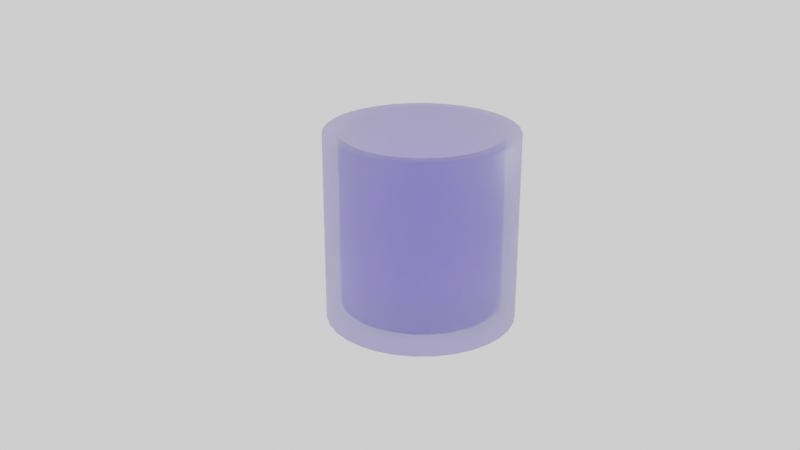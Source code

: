 # Source: water_cup.blend  (saved by Blender 2.82.7; exported with 4.5.12 LTS)
import bpy
from mathutils import Matrix  # noqa: F401  (used for matrix-valued properties, if any)

bpy.ops.wm.read_factory_settings(use_empty=True)
scene = bpy.context.scene
scene.name = 'Scene'

# ---- collections
col_collection = bpy.data.collections.new('Collection'); scene.collection.children.link(col_collection)

# ---- materials (node trees are filled in below, after node groups)
mat_glass = bpy.data.materials.new('glass')
mat_water_001 = bpy.data.materials.new('water.001')

# ---- material node trees
mat_glass.use_nodes = True; mat_glass.node_tree.nodes.clear()
_N = mat_glass.node_tree.nodes; _L = mat_glass.node_tree.links
n0 = _N.new('ShaderNodeOutputMaterial'); n0.name = 'Material Output'; n0.location = (300, 300)
n1 = _N.new('ShaderNodeBsdfPrincipled'); n1.name = 'Principled BSDF'; n1.location = (10, 300)
n1.distribution = 'GGX'
n1.subsurface_method = 'BURLEY'
n1.inputs[0].default_value = (0.08571, 0.04057, 1.0, 1.0)
n1.inputs[3].default_value = 1.45
n1.inputs[4].default_value = 0.5
n1.inputs[13].default_value = 0.0
n1.inputs[18].default_value = 1.0
n1.inputs[27].default_value = (0.0, 0.0, 0.0, 1.0)
n1.inputs[28].default_value = 1.0
_L.new(n1.outputs[0], n0.inputs[0])
n0.is_active_output = True
mat_water_001.use_nodes = True; mat_water_001.node_tree.nodes.clear()
_N = mat_water_001.node_tree.nodes; _L = mat_water_001.node_tree.links
n0 = _N.new('ShaderNodeOutputMaterial'); n0.name = 'Material Output'; n0.location = (300, 300)
n1 = _N.new('ShaderNodeBsdfPrincipled'); n1.name = 'Principled BSDF'; n1.location = (10, 300)
n1.distribution = 'GGX'
n1.subsurface_method = 'BURLEY'
n1.inputs[0].default_value = (1.0, 1.0, 1.0, 1.0)
n1.inputs[1].default_value = 1.0
n1.inputs[2].default_value = 0.0
n1.inputs[3].default_value = 1.45
n1.inputs[4].default_value = 0.2
n1.inputs[18].default_value = 1.0
n1.inputs[27].default_value = (0.0, 0.0, 0.0, 1.0)
n1.inputs[28].default_value = 1.0
_L.new(n1.outputs[0], n0.inputs[0])
n0.is_active_output = True

# ---- world
world_world = bpy.data.worlds.new('World'); scene.world = world_world
world_world.use_nodes = True; world_world.node_tree.nodes.clear()
_N = world_world.node_tree.nodes; _L = world_world.node_tree.links
n0 = _N.new('ShaderNodeOutputWorld'); n0.name = 'World Output'; n0.location = (300, 300)
n1 = _N.new('ShaderNodeBackground'); n1.name = 'Background'; n1.location = (10, 300)
n1.inputs[0].default_value = (1.0, 1.0, 1.0, 1.0)
_L.new(n1.outputs[0], n0.inputs[0])
n0.is_active_output = True
world_world.color = (0.05088, 0.05088, 0.05088)
world_world.use_sun_shadow = False
world_world.sun_shadow_jitter_overblur = 0.0

# ---- cameras
cam_camera = bpy.data.cameras.new('Camera')
cam_camera.clip_end = 100.0
cam_camera.ortho_scale = 7.314

# ---- lights
light_light = bpy.data.lights.new('Light', 'POINT')
light_light.transmission_factor = 0.0
light_light.energy = 1000.0
light_light.shadow_soft_size = 0.1
light_light.shadow_maximum_resolution = 0.006
light_light.use_absolute_resolution = True

# ---- meshes
me_cylinder = bpy.data.meshes.new('Cylinder')
me_cylinder.from_pydata([(-4.628e-08, 1.872, -1.872), (-1.775e-07, 1.572, 1.872), (0.3652, 1.836, -1.872), (0.3067, 1.542, 1.872), (0.7163, 1.729, -1.872), (0.6017, 1.453, 1.872), (1.04, 1.556, -1.872), (0.8735, 1.307, 1.872), (1.324, 1.324, -1.872), (1.112, 1.112, 1.872), (1.556, 1.04, -1.872), (1.307, 0.8735, 1.872), (1.729, 0.7163, -1.872), (1.453, 0.6017, 1.872), (1.836, 0.3652, -1.872), (1.542, 0.3067, 1.872), (1.872, -1.494e-07, -1.872), (1.572, -1.965e-07, 1.872), (1.836, -0.3652, -1.872), (1.542, -0.3067, 1.872), (1.729, -0.7163, -1.872), (1.453, -0.6017, 1.872), (1.556, -1.04, -1.872), (1.307, -0.8735, 1.872), (1.324, -1.324, -1.872), (1.112, -1.112, 1.872), (1.04, -1.556, -1.872), (0.8735, -1.307, 1.872), (0.7163, -1.729, -1.872), (0.6017, -1.453, 1.872), (0.3652, -1.836, -1.872), (0.3067, -1.542, 1.872), (-6.562e-07, -1.872, -1.872), (-6.069e-07, -1.572, 1.872), (-0.3652, -1.836, -1.872), (-0.3067, -1.542, 1.872), (-0.7163, -1.729, -1.872), (-0.6017, -1.453, 1.872), (-1.04, -1.556, -1.872), (-0.8735, -1.307, 1.872), (-1.324, -1.324, -1.872), (-1.112, -1.112, 1.872), (-1.556, -1.04, -1.872), (-1.307, -0.8735, 1.872), (-1.729, -0.7163, -1.872), (-1.453, -0.6017, 1.872), (-1.836, -0.3652, -1.872), (-1.542, -0.3067, 1.872), (-1.872, 1.517e-06, -1.872), (-1.572, 1.223e-06, 1.872), (-1.836, 0.3652, -1.872), (-1.542, 0.3067, 1.872), (-1.729, 0.7163, -1.872), (-1.453, 0.6017, 1.872), (-1.556, 1.04, -1.872), (-1.307, 0.8735, 1.872), (-1.324, 1.324, -1.872), (-1.112, 1.112, 1.872), (-1.04, 1.556, -1.872), (-0.8735, 1.307, 1.872), (-0.7163, 1.729, -1.872), (-0.6017, 1.453, 1.872), (-0.3652, 1.836, -1.872), (-0.3067, 1.542, 1.872), (0.3652, 1.836, 1.872), (-4.628e-08, 1.872, 1.872), (0.7163, 1.729, 1.872), (1.04, 1.556, 1.872), (1.324, 1.324, 1.872), (1.556, 1.04, 1.872), (1.729, 0.7163, 1.872), (1.836, 0.3652, 1.872), (1.872, -1.494e-07, 1.872), (1.836, -0.3652, 1.872), (1.729, -0.7163, 1.872), (1.556, -1.04, 1.872), (1.324, -1.324, 1.872), (1.04, -1.556, 1.872), (0.7163, -1.729, 1.872), (0.3652, -1.836, 1.872), (-6.562e-07, -1.872, 1.872), (-0.3652, -1.836, 1.872), (-0.7163, -1.729, 1.872), (-1.04, -1.556, 1.872), (-1.324, -1.324, 1.872), (-1.556, -1.04, 1.872), (-1.729, -0.7163, 1.872), (-1.836, -0.3652, 1.872), (-1.872, 1.517e-06, 1.872), (-1.836, 0.3652, 1.872), (-1.729, 0.7163, 1.872), (-1.556, 1.04, 1.872), (-1.324, 1.324, 1.872), (-1.04, 1.556, 1.872), (-0.7163, 1.729, 1.872), (-0.3652, 1.836, 1.872), (0.3067, 1.542, -1.576), (-1.775e-07, 1.572, -1.576), (0.6017, 1.453, -1.576), (0.8735, 1.307, -1.576), (1.112, 1.112, -1.576), (1.307, 0.8735, -1.576), (1.453, 0.6017, -1.576), (1.542, 0.3067, -1.576), (1.572, -1.965e-07, -1.576), (1.542, -0.3067, -1.576), (1.453, -0.6017, -1.576), (1.307, -0.8735, -1.576), (1.112, -1.112, -1.576), (0.8735, -1.307, -1.576), (0.6017, -1.453, -1.576), (0.3067, -1.542, -1.576), (-6.069e-07, -1.572, -1.576), (-0.3067, -1.542, -1.576), (-0.6017, -1.453, -1.576), (-0.8735, -1.307, -1.576), (-1.112, -1.112, -1.576), (-1.307, -0.8735, -1.576), (-1.453, -0.6017, -1.576), (-1.542, -0.3067, -1.576), (-1.572, 1.223e-06, -1.576), (-1.542, 0.3067, -1.576), (-1.453, 0.6017, -1.576), (-1.307, 0.8735, -1.576), (-1.112, 1.112, -1.576), (-0.8735, 1.307, -1.576), (-0.6017, 1.453, -1.576), (-0.3067, 1.542, -1.576)], [], [(0, 65, 64, 2), (2, 64, 66, 4), (4, 66, 67, 6), (6, 67, 68, 8), (8, 68, 69, 10), (10, 69, 70, 12), (12, 70, 71, 14), (14, 71, 72, 16), (16, 72, 73, 18), (18, 73, 74, 20), (20, 74, 75, 22), (22, 75, 76, 24), (24, 76, 77, 26), (26, 77, 78, 28), (28, 78, 79, 30), (30, 79, 80, 32), (32, 80, 81, 34), (34, 81, 82, 36), (36, 82, 83, 38), (38, 83, 84, 40), (40, 84, 85, 42), (42, 85, 86, 44), (44, 86, 87, 46), (46, 87, 88, 48), (48, 88, 89, 50), (50, 89, 90, 52), (52, 90, 91, 54), (54, 91, 92, 56), (56, 92, 93, 58), (58, 93, 94, 60), (7, 5, 98, 99), (60, 94, 95, 62), (62, 95, 65, 0), (0, 2, 4, 6, 8, 10, 12, 14, 16, 18, 20, 22, 24, 26, 28, 30, 32, 34, 36, 38, 40, 42, 44, 46, 48, 50, 52, 54, 56, 58, 60, 62), (1, 3, 64, 65), (3, 5, 66, 64), (5, 7, 67, 66), (7, 9, 68, 67), (9, 11, 69, 68), (11, 13, 70, 69), (13, 15, 71, 70), (15, 17, 72, 71), (17, 19, 73, 72), (19, 21, 74, 73), (21, 23, 75, 74), (23, 25, 76, 75), (25, 27, 77, 76), (27, 29, 78, 77), (29, 31, 79, 78), (31, 33, 80, 79), (33, 35, 81, 80), (35, 37, 82, 81), (37, 39, 83, 82), (39, 41, 84, 83), (41, 43, 85, 84), (43, 45, 86, 85), (45, 47, 87, 86), (47, 49, 88, 87), (49, 51, 89, 88), (51, 53, 90, 89), (53, 55, 91, 90), (55, 57, 92, 91), (57, 59, 93, 92), (59, 61, 94, 93), (61, 63, 95, 94), (63, 1, 65, 95), (96, 97, 127, 126, 125, 124, 123, 122, 121, 120, 119, 118, 117, 116, 115, 114, 113, 112, 111, 110, 109, 108, 107, 106, 105, 104, 103, 102, 101, 100, 99, 98), (61, 59, 125, 126), (35, 33, 112, 113), (9, 7, 99, 100), (63, 61, 126, 127), (37, 35, 113, 114), (11, 9, 100, 101), (1, 63, 127, 97), (39, 37, 114, 115), (13, 11, 101, 102), (41, 39, 115, 116), (15, 13, 102, 103), (43, 41, 116, 117), (17, 15, 103, 104), (45, 43, 117, 118), (19, 17, 104, 105), (47, 45, 118, 119), (21, 19, 105, 106), (49, 47, 119, 120), (23, 21, 106, 107), (51, 49, 120, 121), (25, 23, 107, 108), (53, 51, 121, 122), (27, 25, 108, 109), (55, 53, 122, 123), (29, 27, 109, 110), (3, 1, 97, 96), (57, 55, 123, 124), (31, 29, 110, 111), (5, 3, 96, 98), (59, 57, 124, 125), (33, 31, 111, 112)])
me_cylinder.polygons.foreach_set('use_smooth', [True] * 98)
_uv = me_cylinder.uv_layers.new(name='UVMap')
_uv.uv.foreach_set('vector', [1.0, 0.5, 1.0, 1.0, 0.9688, 1.0, 0.9688, 0.5, 0.9688, 0.5, 0.9688, 1.0, 0.9375, 1.0, 0.9375, 0.5, 0.9375, 0.5, 0.9375, 1.0, 0.9062, 1.0, 0.9062, 0.5, 0.9062, 0.5, 0.9062, 1.0, 0.875, 1.0, 0.875, 0.5, 0.875, 0.5, 0.875, 1.0, 0.8438, 1.0, 0.8438, 0.5, 0.8438, 0.5, 0.8438, 1.0, 0.8125, 1.0, 0.8125, 0.5, 0.8125, 0.5, 0.8125, 1.0, 0.7812, 1.0, 0.7812, 0.5, 0.7812, 0.5, 0.7812, 1.0, 0.75, 1.0, 0.75, 0.5, 0.75, 0.5, 0.75, 1.0, 0.7188, 1.0, 0.7188, 0.5, 0.7188, 0.5, 0.7188, 1.0, 0.6875, 1.0, 0.6875, 0.5, 0.6875, 0.5, 0.6875, 1.0, 0.6562, 1.0, 0.6562, 0.5, 0.6562, 0.5, 0.6562, 1.0, 0.625, 1.0, 0.625, 0.5, 0.625, 0.5, 0.625, 1.0, 0.5938, 1.0, 0.5938, 0.5, 0.5938, 0.5, 0.5938, 1.0, 0.5625, 1.0, 0.5625, 0.5, 0.5625, 0.5, 0.5625, 1.0, 0.5312, 1.0, 0.5312, 0.5, 0.5312, 0.5, 0.5312, 1.0, 0.5, 1.0, 0.5, 0.5, 0.5, 0.5, 0.5, 1.0, 0.4688, 1.0, 0.4688, 0.5, 0.4688, 0.5, 0.4688, 1.0, 0.4375, 1.0, 0.4375, 0.5, 0.4375, 0.5, 0.4375, 1.0, 0.4062, 1.0, 0.4062, 0.5, 0.4062, 0.5, 0.4062, 1.0, 0.375, 1.0, 0.375, 0.5, 0.375, 0.5, 0.375, 1.0, 0.3438, 1.0, 0.3438, 0.5, 0.3438, 0.5, 0.3438, 1.0, 0.3125, 1.0, 0.3125, 0.5, 0.3125, 0.5, 0.3125, 1.0, 0.2812, 1.0, 0.2812, 0.5, 0.2812, 0.5, 0.2812, 1.0, 0.25, 1.0, 0.25, 0.5, 0.25, 0.5, 0.25, 1.0, 0.2188, 1.0, 0.2188, 0.5, 0.2188, 0.5, 0.2188, 1.0, 0.1875, 1.0, 0.1875, 0.5, 0.1875, 0.5, 0.1875, 1.0, 0.1562, 1.0, 0.1562, 0.5, 0.1562, 0.5, 0.1562, 1.0, 0.125, 1.0, 0.125, 0.5, 0.125, 0.5, 0.125, 1.0, 0.09375, 1.0, 0.09375, 0.5, 0.09375, 0.5, 0.09375, 1.0, 0.0625, 1.0, 0.0625, 0.5, 0.362, 0.4176, 0.3271, 0.4362, 0.3271, 0.4362, 0.362, 0.4176, 0.0625, 0.5, 0.0625, 1.0, 0.03125, 1.0, 0.03125, 0.5, 0.03125, 0.5, 0.03125, 1.0, 0.0, 1.0, 0.0, 0.5, 0.75, 0.49, 0.7968, 0.4854, 0.8418, 0.4717, 0.8833, 0.4496, 0.9197, 0.4197, 0.9496, 0.3833, 0.9717, 0.3418, 0.9854, 0.2968, 0.99, 0.25, 0.9854, 0.2032, 0.9717, 0.1582, 0.9496, 0.1167, 0.9197, 0.08029, 0.8833, 0.05045, 0.8418, 0.02827, 0.7968, 0.01461, 0.75, 0.01, 0.7032, 0.01461, 0.6582, 0.02827, 0.6167, 0.05045, 0.5803, 0.08029, 0.5504, 0.1167, 0.5283, 0.1582, 0.5146, 0.2032, 0.51, 0.25, 0.5146, 0.2968, 0.5283, 0.3418, 0.5504, 0.3833, 0.5803, 0.4197, 0.6167, 0.4496, 0.6582, 0.4717, 0.7032, 0.4854, 0.25, 0.4516, 0.2893, 0.4477, 0.2968, 0.4854, 0.25, 0.49, 0.2893, 0.4477, 0.3271, 0.4362, 0.3418, 0.4717, 0.2968, 0.4854, 0.3271, 0.4362, 0.362, 0.4176, 0.3833, 0.4496, 0.3418, 0.4717, 0.362, 0.4176, 0.3925, 0.3925, 0.4197, 0.4197, 0.3833, 0.4496, 0.3925, 0.3925, 0.4176, 0.362, 0.4496, 0.3833, 0.4197, 0.4197, 0.4176, 0.362, 0.4362, 0.3271, 0.4717, 0.3418, 0.4496, 0.3833, 0.4362, 0.3271, 0.4477, 0.2893, 0.4854, 0.2968, 0.4717, 0.3418, 0.4477, 0.2893, 0.4516, 0.25, 0.49, 0.25, 0.4854, 0.2968, 0.4516, 0.25, 0.4477, 0.2107, 0.4854, 0.2032, 0.49, 0.25, 0.4477, 0.2107, 0.4362, 0.1729, 0.4717, 0.1582, 0.4854, 0.2032, 0.4362, 0.1729, 0.4176, 0.138, 0.4496, 0.1167, 0.4717, 0.1582, 0.4176, 0.138, 0.3925, 0.1075, 0.4197, 0.08029, 0.4496, 0.1167, 0.3925, 0.1075, 0.362, 0.08239, 0.3833, 0.05045, 0.4197, 0.08029, 0.362, 0.08239, 0.3271, 0.06376, 0.3418, 0.02827, 0.3833, 0.05045, 0.3271, 0.06376, 0.2893, 0.05229, 0.2968, 0.01461, 0.3418, 0.02827, 0.2893, 0.05229, 0.25, 0.04841, 0.25, 0.01, 0.2968, 0.01461, 0.25, 0.04841, 0.2107, 0.05229, 0.2032, 0.01461, 0.25, 0.01, 0.2107, 0.05229, 0.1729, 0.06376, 0.1582, 0.02827, 0.2032, 0.01461, 0.1729, 0.06376, 0.138, 0.08239, 0.1167, 0.05045, 0.1582, 0.02827, 0.138, 0.08239, 0.1075, 0.1075, 0.08029, 0.08029, 0.1167, 0.05045, 0.1075, 0.1075, 0.08239, 0.138, 0.05045, 0.1167, 0.08029, 0.08029, 0.08239, 0.138, 0.06376, 0.1729, 0.02827, 0.1582, 0.05045, 0.1167, 0.06376, 0.1729, 0.05229, 0.2107, 0.01461, 0.2032, 0.02827, 0.1582, 0.05229, 0.2107, 0.04841, 0.25, 0.01, 0.25, 0.01461, 0.2032, 0.04841, 0.25, 0.05229, 0.2893, 0.01461, 0.2968, 0.01, 0.25, 0.05229, 0.2893, 0.06376, 0.3271, 0.02827, 0.3418, 0.01461, 0.2968, 0.06376, 0.3271, 0.08239, 0.362, 0.05045, 0.3833, 0.02827, 0.3418, 0.08239, 0.362, 0.1075, 0.3925, 0.08029, 0.4197, 0.05045, 0.3833, 0.1075, 0.3925, 0.138, 0.4176, 0.1167, 0.4496, 0.08029, 0.4197, 0.138, 0.4176, 0.1729, 0.4362, 0.1582, 0.4717, 0.1167, 0.4496, 0.1729, 0.4362, 0.2107, 0.4477, 0.2032, 0.4854, 0.1582, 0.4717, 0.2107, 0.4477, 0.25, 0.4516, 0.25, 0.49, 0.2032, 0.4854, 0.2893, 0.4477, 0.25, 0.4516, 0.2107, 0.4477, 0.1729, 0.4362, 0.138, 0.4176, 0.1075, 0.3925, 0.08239, 0.362, 0.06376, 0.3271, 0.05229, 0.2893, 0.04841, 0.25, 0.05229, 0.2107, 0.06376, 0.1729, 0.08239, 0.138, 0.1075, 0.1075, 0.138, 0.08239, 0.1729, 0.06376, 0.2107, 0.05229, 0.25, 0.04841, 0.2893, 0.05229, 0.3271, 0.06376, 0.362, 0.08239, 0.3925, 0.1075, 0.4176, 0.138, 0.4362, 0.1729, 0.4477, 0.2107, 0.4516, 0.25, 0.4477, 0.2893, 0.4362, 0.3271, 0.4176, 0.362, 0.3925, 0.3925, 0.362, 0.4176, 0.3271, 0.4362, 0.1729, 0.4362, 0.138, 0.4176, 0.138, 0.4176, 0.1729, 0.4362, 0.2107, 0.05229, 0.25, 0.04841, 0.25, 0.04841, 0.2107, 0.05229, 0.3925, 0.3925, 0.362, 0.4176, 0.362, 0.4176, 0.3925, 0.3925, 0.2107, 0.4477, 0.1729, 0.4362, 0.1729, 0.4362, 0.2107, 0.4477, 0.1729, 0.06376, 0.2107, 0.05229, 0.2107, 0.05229, 0.1729, 0.06376, 0.4176, 0.362, 0.3925, 0.3925, 0.3925, 0.3925, 0.4176, 0.362, 0.25, 0.4516, 0.2107, 0.4477, 0.2107, 0.4477, 0.25, 0.4516, 0.138, 0.08239, 0.1729, 0.06376, 0.1729, 0.06376, 0.138, 0.08239, 0.4362, 0.3271, 0.4176, 0.362, 0.4176, 0.362, 0.4362, 0.3271, 0.1075, 0.1075, 0.138, 0.08239, 0.138, 0.08239, 0.1075, 0.1075, 0.4477, 0.2893, 0.4362, 0.3271, 0.4362, 0.3271, 0.4477, 0.2893, 0.08239, 0.138, 0.1075, 0.1075, 0.1075, 0.1075, 0.08239, 0.138, 0.4516, 0.25, 0.4477, 0.2893, 0.4477, 0.2893, 0.4516, 0.25, 0.06376, 0.1729, 0.08239, 0.138, 0.08239, 0.138, 0.06376, 0.1729, 0.4477, 0.2107, 0.4516, 0.25, 0.4516, 0.25, 0.4477, 0.2107, 0.05229, 0.2107, 0.06376, 0.1729, 0.06376, 0.1729, 0.05229, 0.2107, 0.4362, 0.1729, 0.4477, 0.2107, 0.4477, 0.2107, 0.4362, 0.1729, 0.04841, 0.25, 0.05229, 0.2107, 0.05229, 0.2107, 0.04841, 0.25, 0.4176, 0.138, 0.4362, 0.1729, 0.4362, 0.1729, 0.4176, 0.138, 0.05229, 0.2893, 0.04841, 0.25, 0.04841, 0.25, 0.05229, 0.2893, 0.3925, 0.1075, 0.4176, 0.138, 0.4176, 0.138, 0.3925, 0.1075, 0.06376, 0.3271, 0.05229, 0.2893, 0.05229, 0.2893, 0.06376, 0.3271, 0.362, 0.08239, 0.3925, 0.1075, 0.3925, 0.1075, 0.362, 0.08239, 0.08239, 0.362, 0.06376, 0.3271, 0.06376, 0.3271, 0.08239, 0.362, 0.3271, 0.06376, 0.362, 0.08239, 0.362, 0.08239, 0.3271, 0.06376, 0.2893, 0.4477, 0.25, 0.4516, 0.25, 0.4516, 0.2893, 0.4477, 0.1075, 0.3925, 0.08239, 0.362, 0.08239, 0.362, 0.1075, 0.3925, 0.2893, 0.05229, 0.3271, 0.06376, 0.3271, 0.06376, 0.2893, 0.05229, 0.3271, 0.4362, 0.2893, 0.4477, 0.2893, 0.4477, 0.3271, 0.4362, 0.138, 0.4176, 0.1075, 0.3925, 0.1075, 0.3925, 0.138, 0.4176, 0.25, 0.04841, 0.2893, 0.05229, 0.2893, 0.05229, 0.25, 0.04841])
me_cylinder.materials.append(mat_glass)
me_cylinder.use_remesh_fix_poles = True
me_cylinder.use_remesh_preserve_attributes = False
me_cylinder.use_mirror_vertex_groups = False
me_cylinder.update()
me_cylinder_001 = bpy.data.meshes.new('Cylinder.001')
me_cylinder_001.from_pydata([(0.0, 1.402, -1.021), (0.0, 1.402, 2.389), (0.2736, 1.375, -1.021), (0.2736, 1.375, 2.389), (0.5367, 1.296, -1.021), (0.5367, 1.296, 2.389), (0.7791, 1.166, -1.021), (0.7791, 1.166, 2.389), (0.9916, 0.9916, -1.021), (0.9916, 0.9916, 2.389), (1.166, 0.7791, -1.021), (1.166, 0.7791, 2.389), (1.296, 0.5367, -1.021), (1.296, 0.5367, 2.389), (1.375, 0.2736, -1.021), (1.375, 0.2736, 2.389), (1.402, 0.0, -1.021), (1.402, 0.0, 2.389), (1.375, -0.2736, -1.021), (1.375, -0.2736, 2.389), (1.296, -0.5367, -1.021), (1.296, -0.5367, 2.389), (1.166, -0.7791, -1.021), (1.166, -0.7791, 2.389), (0.9916, -0.9916, -1.021), (0.9916, -0.9916, 2.389), (0.7791, -1.166, -1.021), (0.7791, -1.166, 2.389), (0.5367, -1.296, -1.021), (0.5367, -1.296, 2.389), (0.2736, -1.375, -1.021), (0.2736, -1.375, 2.389), (-4.768e-07, -1.402, -1.021), (-4.768e-07, -1.402, 2.389), (-0.2736, -1.375, -1.021), (-0.2736, -1.375, 2.389), (-0.5367, -1.296, -1.021), (-0.5367, -1.296, 2.389), (-0.7791, -1.166, -1.021), (-0.7791, -1.166, 2.389), (-0.9916, -0.9916, -1.021), (-0.9916, -0.9916, 2.389), (-1.166, -0.7791, -1.021), (-1.166, -0.7791, 2.389), (-1.296, -0.5367, -1.021), (-1.296, -0.5367, 2.389), (-1.375, -0.2736, -1.021), (-1.375, -0.2736, 2.389), (-1.402, 1.252e-06, -1.021), (-1.402, 1.252e-06, 2.389), (-1.375, 0.2736, -1.021), (-1.375, 0.2736, 2.389), (-1.296, 0.5367, -1.021), (-1.296, 0.5367, 2.389), (-1.166, 0.7791, -1.021), (-1.166, 0.7791, 2.389), (-0.9916, 0.9916, -1.021), (-0.9916, 0.9916, 2.389), (-0.7791, 1.166, -1.021), (-0.7791, 1.166, 2.389), (-0.5367, 1.296, -1.021), (-0.5367, 1.296, 2.389), (-0.2736, 1.375, -1.021), (-0.2736, 1.375, 2.389)], [], [(0, 1, 3, 2), (2, 3, 5, 4), (4, 5, 7, 6), (6, 7, 9, 8), (8, 9, 11, 10), (10, 11, 13, 12), (12, 13, 15, 14), (14, 15, 17, 16), (16, 17, 19, 18), (18, 19, 21, 20), (20, 21, 23, 22), (22, 23, 25, 24), (24, 25, 27, 26), (26, 27, 29, 28), (28, 29, 31, 30), (30, 31, 33, 32), (32, 33, 35, 34), (34, 35, 37, 36), (36, 37, 39, 38), (38, 39, 41, 40), (40, 41, 43, 42), (42, 43, 45, 44), (44, 45, 47, 46), (46, 47, 49, 48), (48, 49, 51, 50), (50, 51, 53, 52), (52, 53, 55, 54), (54, 55, 57, 56), (56, 57, 59, 58), (58, 59, 61, 60), (3, 1, 63, 61, 59, 57, 55, 53, 51, 49, 47, 45, 43, 41, 39, 37, 35, 33, 31, 29, 27, 25, 23, 21, 19, 17, 15, 13, 11, 9, 7, 5), (60, 61, 63, 62), (62, 63, 1, 0), (0, 2, 4, 6, 8, 10, 12, 14, 16, 18, 20, 22, 24, 26, 28, 30, 32, 34, 36, 38, 40, 42, 44, 46, 48, 50, 52, 54, 56, 58, 60, 62)])
_uv = me_cylinder_001.uv_layers.new(name='UVMap')
_uv.uv.foreach_set('vector', [1.0, 0.5, 1.0, 1.0, 0.9688, 1.0, 0.9688, 0.5, 0.9688, 0.5, 0.9688, 1.0, 0.9375, 1.0, 0.9375, 0.5, 0.9375, 0.5, 0.9375, 1.0, 0.9062, 1.0, 0.9062, 0.5, 0.9062, 0.5, 0.9062, 1.0, 0.875, 1.0, 0.875, 0.5, 0.875, 0.5, 0.875, 1.0, 0.8438, 1.0, 0.8438, 0.5, 0.8438, 0.5, 0.8438, 1.0, 0.8125, 1.0, 0.8125, 0.5, 0.8125, 0.5, 0.8125, 1.0, 0.7812, 1.0, 0.7812, 0.5, 0.7812, 0.5, 0.7812, 1.0, 0.75, 1.0, 0.75, 0.5, 0.75, 0.5, 0.75, 1.0, 0.7188, 1.0, 0.7188, 0.5, 0.7188, 0.5, 0.7188, 1.0, 0.6875, 1.0, 0.6875, 0.5, 0.6875, 0.5, 0.6875, 1.0, 0.6562, 1.0, 0.6562, 0.5, 0.6562, 0.5, 0.6562, 1.0, 0.625, 1.0, 0.625, 0.5, 0.625, 0.5, 0.625, 1.0, 0.5938, 1.0, 0.5938, 0.5, 0.5938, 0.5, 0.5938, 1.0, 0.5625, 1.0, 0.5625, 0.5, 0.5625, 0.5, 0.5625, 1.0, 0.5312, 1.0, 0.5312, 0.5, 0.5312, 0.5, 0.5312, 1.0, 0.5, 1.0, 0.5, 0.5, 0.5, 0.5, 0.5, 1.0, 0.4688, 1.0, 0.4688, 0.5, 0.4688, 0.5, 0.4688, 1.0, 0.4375, 1.0, 0.4375, 0.5, 0.4375, 0.5, 0.4375, 1.0, 0.4062, 1.0, 0.4062, 0.5, 0.4062, 0.5, 0.4062, 1.0, 0.375, 1.0, 0.375, 0.5, 0.375, 0.5, 0.375, 1.0, 0.3438, 1.0, 0.3438, 0.5, 0.3438, 0.5, 0.3438, 1.0, 0.3125, 1.0, 0.3125, 0.5, 0.3125, 0.5, 0.3125, 1.0, 0.2812, 1.0, 0.2812, 0.5, 0.2812, 0.5, 0.2812, 1.0, 0.25, 1.0, 0.25, 0.5, 0.25, 0.5, 0.25, 1.0, 0.2188, 1.0, 0.2188, 0.5, 0.2188, 0.5, 0.2188, 1.0, 0.1875, 1.0, 0.1875, 0.5, 0.1875, 0.5, 0.1875, 1.0, 0.1562, 1.0, 0.1562, 0.5, 0.1562, 0.5, 0.1562, 1.0, 0.125, 1.0, 0.125, 0.5, 0.125, 0.5, 0.125, 1.0, 0.09375, 1.0, 0.09375, 0.5, 0.09375, 0.5, 0.09375, 1.0, 0.0625, 1.0, 0.0625, 0.5, 0.2968, 0.4854, 0.25, 0.49, 0.2032, 0.4854, 0.1582, 0.4717, 0.1167, 0.4496, 0.08029, 0.4197, 0.05045, 0.3833, 0.02827, 0.3418, 0.01461, 0.2968, 0.01, 0.25, 0.01461, 0.2032, 0.02827, 0.1582, 0.05045, 0.1167, 0.08029, 0.08029, 0.1167, 0.05045, 0.1582, 0.02827, 0.2032, 0.01461, 0.25, 0.01, 0.2968, 0.01461, 0.3418, 0.02827, 0.3833, 0.05045, 0.4197, 0.08029, 0.4496, 0.1167, 0.4717, 0.1582, 0.4854, 0.2032, 0.49, 0.25, 0.4854, 0.2968, 0.4717, 0.3418, 0.4496, 0.3833, 0.4197, 0.4197, 0.3833, 0.4496, 0.3418, 0.4717, 0.0625, 0.5, 0.0625, 1.0, 0.03125, 1.0, 0.03125, 0.5, 0.03125, 0.5, 0.03125, 1.0, 0.0, 1.0, 0.0, 0.5, 0.75, 0.49, 0.7968, 0.4854, 0.8418, 0.4717, 0.8833, 0.4496, 0.9197, 0.4197, 0.9496, 0.3833, 0.9717, 0.3418, 0.9854, 0.2968, 0.99, 0.25, 0.9854, 0.2032, 0.9717, 0.1582, 0.9496, 0.1167, 0.9197, 0.08029, 0.8833, 0.05045, 0.8418, 0.02827, 0.7968, 0.01461, 0.75, 0.01, 0.7032, 0.01461, 0.6582, 0.02827, 0.6167, 0.05045, 0.5803, 0.08029, 0.5504, 0.1167, 0.5283, 0.1582, 0.5146, 0.2032, 0.51, 0.25, 0.5146, 0.2968, 0.5283, 0.3418, 0.5504, 0.3833, 0.5803, 0.4197, 0.6167, 0.4496, 0.6582, 0.4717, 0.7032, 0.4854])
me_cylinder_001.materials.append(mat_water_001)
me_cylinder_001.use_remesh_fix_poles = True
me_cylinder_001.use_remesh_preserve_attributes = False
me_cylinder_001.use_mirror_vertex_groups = False
me_cylinder_001.update()
me_cube_001 = bpy.data.meshes.new('Cube.001')
me_cube_001.from_pydata([(-1.0, -1.0, -1.0), (-1.0, -1.0, 1.0), (-1.0, 1.0, -1.0), (-1.0, 1.0, 1.0), (1.0, -1.0, -1.0), (1.0, -1.0, 1.0), (1.0, 1.0, -1.0), (1.0, 1.0, 1.0)], [], [(0, 1, 3, 2), (2, 3, 7, 6), (6, 7, 5, 4), (4, 5, 1, 0), (2, 6, 4, 0), (7, 3, 1, 5)])
_uv = me_cube_001.uv_layers.new(name='UVMap')
_uv.uv.foreach_set('vector', [0.375, 0.0, 0.625, 0.0, 0.625, 0.25, 0.375, 0.25, 0.375, 0.25, 0.625, 0.25, 0.625, 0.5, 0.375, 0.5, 0.375, 0.5, 0.625, 0.5, 0.625, 0.75, 0.375, 0.75, 0.375, 0.75, 0.625, 0.75, 0.625, 1.0, 0.375, 1.0, 0.125, 0.5, 0.375, 0.5, 0.375, 0.75, 0.125, 0.75, 0.625, 0.5, 0.875, 0.5, 0.875, 0.75, 0.625, 0.75])
me_cube_001.materials.append(mat_water_001)
me_cube_001.use_remesh_fix_poles = True
me_cube_001.use_remesh_preserve_attributes = False
me_cube_001.use_mirror_vertex_groups = False
me_cube_001.update()

# ---- objects
ob_light = bpy.data.objects.new('Light', light_light)
ob_camera = bpy.data.objects.new('Camera', cam_camera)
ob_cup = bpy.data.objects.new('cup', me_cylinder)
ob_water = bpy.data.objects.new('water', me_cylinder_001)
ob_domain = bpy.data.objects.new('domain', me_cube_001)

# ---- transforms, parenting, visibility, modifiers, constraints
ob_light.location = (6.127, -1.844, 6.27)
ob_light.rotation_euler = (0.6503, 0.05522, 1.866)
ob_light.lock_rotations_4d = False
ob_light.empty_display_type = 'ARROWS'
ob_light.color = (0.0, 0.0, 0.0, 0.0)
ob_light.lineart.crease_threshold = 0.0
ob_camera.location = (-10.14, -17.02, 9.988)
ob_camera.rotation_euler = (1.18, 5.963e-07, -0.5166)
ob_camera.scale = (1.0, 1.0, 1.0)
ob_camera.lock_rotations_4d = False
ob_camera.empty_display_type = 'ARROWS'
ob_camera.color = (0.0, 0.0, 0.0, 0.0)
ob_camera.display_type = 'WIRE'
ob_camera.lineart.crease_threshold = 0.0
ob_cup.location = (0.0, 0.0, 1.852)
ob_cup.lineart.crease_threshold = 0.0
_m = ob_cup.modifiers.new('Fluid', 'FLUID')
_m.fluid_type = 'EFFECTOR'
ob_water.location = (0.0, 0.0, 1.355)
ob_water.hide_render = True
ob_water.lineart.crease_threshold = 0.0
_m = ob_water.modifiers.new('Fluid', 'FLUID')
_m.fluid_type = 'FLOW'
ob_domain.location = (0.0, 0.0, 1.932)
ob_domain.scale = (2.087, 2.087, 2.087)
ob_domain.display_type = 'SOLID'
ob_domain.lineart.crease_threshold = 0.0
_m = ob_domain.modifiers.new('Fluid', 'FLUID')
_m.fluid_type = 'DOMAIN'
_m = ob_domain.modifiers.new('Liquid Particle System', 'PARTICLE_SYSTEM')

# ---- collection membership
col_collection.objects.link(ob_light)
col_collection.objects.link(ob_camera)
col_collection.objects.link(ob_cup)
col_collection.objects.link(ob_water)
col_collection.objects.link(ob_domain)

# ---- scene / render settings (as saved in the file)
scene.camera = ob_camera
scene.frame_start = 1; scene.frame_end = 50; scene.frame_set(33)
scene.render.engine = 'CYCLES'
scene.render.image_settings.file_format = 'FFMPEG'
scene.render.image_settings.color_mode = 'RGB'
scene.cycles.use_denoising = False
scene.cycles.samples = 128
scene.cycles.sampling_pattern = 'TABULATED_SOBOL'
scene.cycles.use_adaptive_sampling = False
scene.cycles.use_light_tree = False
scene.view_settings.view_transform = 'Filmic'
bpy.context.view_layer.update()

